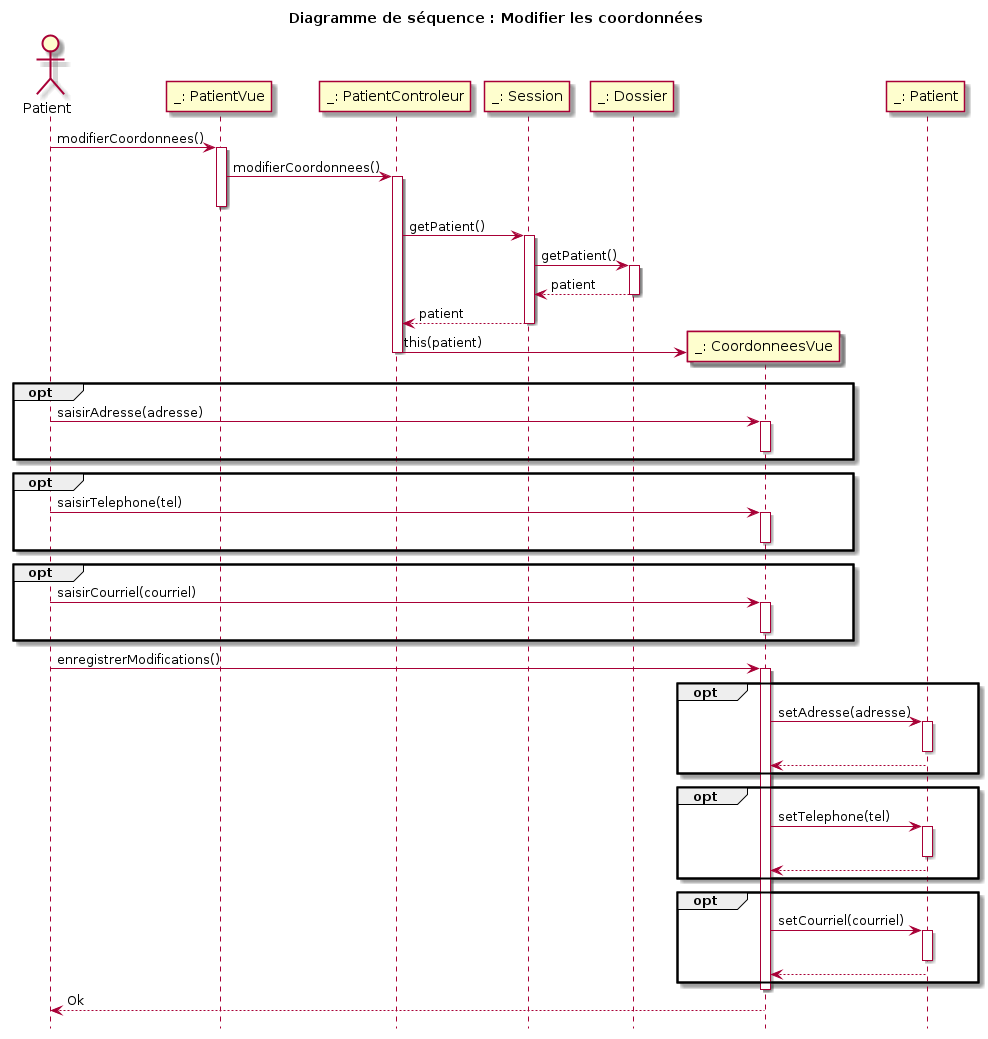

The diagram above was rendered by PlantUML. Its source (embedded in the PNG):
@startuml
title Diagramme de séquence : Modifier les coordonnées
hidefootbox

actor "Patient" as Pat
participant "_: PatientVue" as pv
participant "_: PatientControleur" as pc
participant "_: Session" as ses
participant "_: Dossier" as dos

Pat -> pv: modifierCoordonnees()

activate pv
pv -> pc : modifierCoordonnees()
activate pc
deactivate pv

pc -> ses : getPatient()
    activate ses
    ses -> dos : getPatient()
    activate dos
    dos --> ses : patient
    deactivate dos
    ses --> pc : patient
    deactivate ses
create participant "_: CoordonneesVue" as cv
pc -> cv : this(patient)
deactivate pc

opt
Pat -> cv : saisirAdresse(adresse)
activate cv
deactivate cv
end

opt
Pat -> cv : saisirTelephone(tel)
activate cv
deactivate cv
end

opt
Pat -> cv : saisirCourriel(courriel)
activate cv
deactivate cv
end

participant "_: Patient" as pa

Pat -> cv : enregistrerModifications()
activate cv
    
    opt
    cv -> pa : setAdresse(adresse)
    activate pa
    deactivate pa
    pa --> cv
    end
    
    opt
    cv -> pa : setTelephone(tel)
    activate pa
    deactivate pa
    pa --> cv
    end

    opt
    cv -> pa : setCourriel(courriel)
    activate pa
    deactivate pa
    pa --> cv
    end
    deactivate cv
    
cv --> Pat : Ok

@enduml